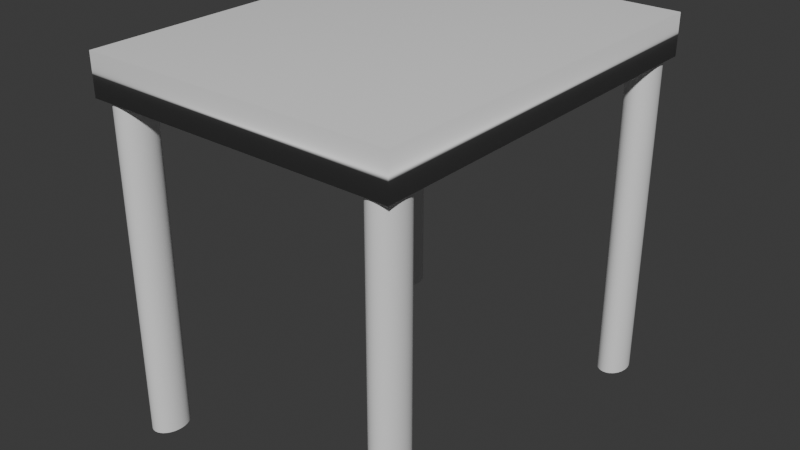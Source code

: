 # Source: desk.blend  (saved by Blender 4.1.24; exported with 4.5.12 LTS)
import bpy
from mathutils import Matrix  # noqa: F401  (used for matrix-valued properties, if any)

bpy.ops.wm.read_factory_settings(use_empty=True)
scene = bpy.context.scene
scene.name = 'Scene'

# ---- world
world_world = bpy.data.worlds.new('World'); scene.world = world_world
world_world.use_nodes = True; world_world.node_tree.nodes.clear()
_N = world_world.node_tree.nodes; _L = world_world.node_tree.links
n0 = _N.new('ShaderNodeOutputWorld'); n0.name = 'World Output'; n0.location = (300, 300)
n1 = _N.new('ShaderNodeBackground'); n1.name = 'Background'; n1.location = (10, 300)
n1.inputs[0].default_value = (0.05088, 0.05088, 0.05088, 1.0)
_L.new(n1.outputs[0], n0.inputs[0])
n0.is_active_output = True
world_world.color = (0.05088, 0.05088, 0.05088)
world_world.use_sun_shadow = False
world_world.sun_shadow_jitter_overblur = 0.0

# ---- meshes
me_cylinder_003 = bpy.data.meshes.new('Cylinder.003')
me_cylinder_003.from_pydata([(0.0, 0.4974, -2.722), (0.0, 0.4974, 2.722), (0.09703, 0.4878, -2.722), (0.09703, 0.4878, 2.722), (0.1903, 0.4595, -2.722), (0.1903, 0.4595, 2.722), (0.2763, 0.4135, -2.722), (0.2763, 0.4135, 2.722), (0.3517, 0.3517, -2.722), (0.3517, 0.3517, 2.722), (0.4135, 0.2763, -2.722), (0.4135, 0.2763, 2.722), (0.4595, 0.1903, -2.722), (0.4595, 0.1903, 2.722), (0.4878, 0.09703, -2.722), (0.4878, 0.09703, 2.722), (0.4974, 0.0, -2.722), (0.4974, 0.0, 2.722), (0.4878, -0.09703, -2.722), (0.4878, -0.09703, 2.722), (0.4595, -0.1903, -2.722), (0.4595, -0.1903, 2.722), (0.4135, -0.2763, -2.722), (0.4135, -0.2763, 2.722), (0.3517, -0.3517, -2.722), (0.3517, -0.3517, 2.722), (0.2763, -0.4135, -2.722), (0.2763, -0.4135, 2.722), (0.1903, -0.4595, -2.722), (0.1903, -0.4595, 2.722), (0.09703, -0.4878, -2.722), (0.09703, -0.4878, 2.722), (0.0, -0.4974, -2.722), (0.0, -0.4974, 2.722), (-0.09703, -0.4878, -2.722), (-0.09703, -0.4878, 2.722), (-0.1903, -0.4595, -2.722), (-0.1903, -0.4595, 2.722), (-0.2763, -0.4135, -2.722), (-0.2763, -0.4135, 2.722), (-0.3517, -0.3517, -2.722), (-0.3517, -0.3517, 2.722), (-0.4135, -0.2763, -2.722), (-0.4135, -0.2763, 2.722), (-0.4595, -0.1903, -2.722), (-0.4595, -0.1903, 2.722), (-0.4878, -0.09703, -2.722), (-0.4878, -0.09703, 2.722), (-0.4974, 0.0, -2.722), (-0.4974, 0.0, 2.722), (-0.4878, 0.09703, -2.722), (-0.4878, 0.09703, 2.722), (-0.4595, 0.1903, -2.722), (-0.4595, 0.1903, 2.722), (-0.4135, 0.2763, -2.722), (-0.4135, 0.2763, 2.722), (-0.3517, 0.3517, -2.722), (-0.3517, 0.3517, 2.722), (-0.2763, 0.4135, -2.722), (-0.2763, 0.4135, 2.722), (-0.1903, 0.4595, -2.722), (-0.1903, 0.4595, 2.722), (-0.09703, 0.4878, -2.722), (-0.09703, 0.4878, 2.722)], [], [(0, 1, 3, 2), (2, 3, 5, 4), (4, 5, 7, 6), (6, 7, 9, 8), (8, 9, 11, 10), (10, 11, 13, 12), (12, 13, 15, 14), (14, 15, 17, 16), (16, 17, 19, 18), (18, 19, 21, 20), (20, 21, 23, 22), (22, 23, 25, 24), (24, 25, 27, 26), (26, 27, 29, 28), (28, 29, 31, 30), (30, 31, 33, 32), (32, 33, 35, 34), (34, 35, 37, 36), (36, 37, 39, 38), (38, 39, 41, 40), (40, 41, 43, 42), (42, 43, 45, 44), (44, 45, 47, 46), (46, 47, 49, 48), (48, 49, 51, 50), (50, 51, 53, 52), (52, 53, 55, 54), (54, 55, 57, 56), (56, 57, 59, 58), (58, 59, 61, 60), (3, 1, 63, 61, 59, 57, 55, 53, 51, 49, 47, 45, 43, 41, 39, 37, 35, 33, 31, 29, 27, 25, 23, 21, 19, 17, 15, 13, 11, 9, 7, 5), (60, 61, 63, 62), (62, 63, 1, 0), (0, 2, 4, 6, 8, 10, 12, 14, 16, 18, 20, 22, 24, 26, 28, 30, 32, 34, 36, 38, 40, 42, 44, 46, 48, 50, 52, 54, 56, 58, 60, 62)])
me_cylinder_003.polygons.foreach_set('use_smooth', [True] * 34)
_k = set([(0, 2), (0, 62), (1, 3), (1, 63), (2, 4), (3, 5), (4, 6), (5, 7), (6, 8), (7, 9), (8, 10), (9, 11), (10, 12), (11, 13), (12, 14), (13, 15), (14, 16), (15, 17), (16, 18), (17, 19), (18, 20), (19, 21), (20, 22), (21, 23), (22, 24), (23, 25), (24, 26), (25, 27), (26, 28), (27, 29), (28, 30), (29, 31), (30, 32), (31, 33), (32, 34), (33, 35), (34, 36), (35, 37), (36, 38), (37, 39), (38, 40), (39, 41), (40, 42), (41, 43), (42, 44), (43, 45), (44, 46), (45, 47), (46, 48), (47, 49), (48, 50), (49, 51), (50, 52), (51, 53), (52, 54), (53, 55), (54, 56), (55, 57), (56, 58), (57, 59), (58, 60), (59, 61), (60, 62), (61, 63)])
me_cylinder_003.attributes.new('sharp_edge', 'BOOLEAN', 'EDGE').data.foreach_set('value', [ (min(e.vertices), max(e.vertices)) in _k for e in me_cylinder_003.edges])
_uv = me_cylinder_003.uv_layers.new(name='UVMap')
_uv.uv.foreach_set('vector', [1.0, 0.5, 1.0, 1.0, 0.9688, 1.0, 0.9688, 0.5, 0.9688, 0.5, 0.9688, 1.0, 0.9375, 1.0, 0.9375, 0.5, 0.9375, 0.5, 0.9375, 1.0, 0.9062, 1.0, 0.9062, 0.5, 0.9062, 0.5, 0.9062, 1.0, 0.875, 1.0, 0.875, 0.5, 0.875, 0.5, 0.875, 1.0, 0.8438, 1.0, 0.8438, 0.5, 0.8438, 0.5, 0.8438, 1.0, 0.8125, 1.0, 0.8125, 0.5, 0.8125, 0.5, 0.8125, 1.0, 0.7812, 1.0, 0.7812, 0.5, 0.7812, 0.5, 0.7812, 1.0, 0.75, 1.0, 0.75, 0.5, 0.75, 0.5, 0.75, 1.0, 0.7188, 1.0, 0.7188, 0.5, 0.7188, 0.5, 0.7188, 1.0, 0.6875, 1.0, 0.6875, 0.5, 0.6875, 0.5, 0.6875, 1.0, 0.6562, 1.0, 0.6562, 0.5, 0.6562, 0.5, 0.6562, 1.0, 0.625, 1.0, 0.625, 0.5, 0.625, 0.5, 0.625, 1.0, 0.5938, 1.0, 0.5938, 0.5, 0.5938, 0.5, 0.5938, 1.0, 0.5625, 1.0, 0.5625, 0.5, 0.5625, 0.5, 0.5625, 1.0, 0.5312, 1.0, 0.5312, 0.5, 0.5312, 0.5, 0.5312, 1.0, 0.5, 1.0, 0.5, 0.5, 0.5, 0.5, 0.5, 1.0, 0.4688, 1.0, 0.4688, 0.5, 0.4688, 0.5, 0.4688, 1.0, 0.4375, 1.0, 0.4375, 0.5, 0.4375, 0.5, 0.4375, 1.0, 0.4062, 1.0, 0.4062, 0.5, 0.4062, 0.5, 0.4062, 1.0, 0.375, 1.0, 0.375, 0.5, 0.375, 0.5, 0.375, 1.0, 0.3438, 1.0, 0.3438, 0.5, 0.3438, 0.5, 0.3438, 1.0, 0.3125, 1.0, 0.3125, 0.5, 0.3125, 0.5, 0.3125, 1.0, 0.2812, 1.0, 0.2812, 0.5, 0.2812, 0.5, 0.2812, 1.0, 0.25, 1.0, 0.25, 0.5, 0.25, 0.5, 0.25, 1.0, 0.2188, 1.0, 0.2188, 0.5, 0.2188, 0.5, 0.2188, 1.0, 0.1875, 1.0, 0.1875, 0.5, 0.1875, 0.5, 0.1875, 1.0, 0.1562, 1.0, 0.1562, 0.5, 0.1562, 0.5, 0.1562, 1.0, 0.125, 1.0, 0.125, 0.5, 0.125, 0.5, 0.125, 1.0, 0.09375, 1.0, 0.09375, 0.5, 0.09375, 0.5, 0.09375, 1.0, 0.0625, 1.0, 0.0625, 0.5, 0.2968, 0.4854, 0.25, 0.49, 0.2032, 0.4854, 0.1582, 0.4717, 0.1167, 0.4496, 0.08029, 0.4197, 0.05045, 0.3833, 0.02827, 0.3418, 0.01461, 0.2968, 0.01, 0.25, 0.01461, 0.2032, 0.02827, 0.1582, 0.05045, 0.1167, 0.08029, 0.08029, 0.1167, 0.05045, 0.1582, 0.02827, 0.2032, 0.01461, 0.25, 0.01, 0.2968, 0.01461, 0.3418, 0.02827, 0.3833, 0.05045, 0.4197, 0.08029, 0.4496, 0.1167, 0.4717, 0.1582, 0.4854, 0.2032, 0.49, 0.25, 0.4854, 0.2968, 0.4717, 0.3418, 0.4496, 0.3833, 0.4197, 0.4197, 0.3833, 0.4496, 0.3418, 0.4717, 0.0625, 0.5, 0.0625, 1.0, 0.03125, 1.0, 0.03125, 0.5, 0.03125, 0.5, 0.03125, 1.0, 0.0, 1.0, 0.0, 0.5, 0.75, 0.49, 0.7968, 0.4854, 0.8418, 0.4717, 0.8833, 0.4496, 0.9197, 0.4197, 0.9496, 0.3833, 0.9717, 0.3418, 0.9854, 0.2968, 0.99, 0.25, 0.9854, 0.2032, 0.9717, 0.1582, 0.9496, 0.1167, 0.9197, 0.08029, 0.8833, 0.05045, 0.8418, 0.02827, 0.7968, 0.01461, 0.75, 0.01, 0.7032, 0.01461, 0.6582, 0.02827, 0.6167, 0.05045, 0.5803, 0.08029, 0.5504, 0.1167, 0.5283, 0.1582, 0.5146, 0.2032, 0.51, 0.25, 0.5146, 0.2968, 0.5283, 0.3418, 0.5504, 0.3833, 0.5803, 0.4197, 0.6167, 0.4496, 0.6582, 0.4717, 0.7032, 0.4854])
me_cylinder_003.update()
me_cylinder_004 = bpy.data.meshes.new('Cylinder.004')
me_cylinder_004.from_pydata([(0.0, 0.4974, -2.722), (0.0, 0.4974, 2.722), (0.09703, 0.4878, -2.722), (0.09703, 0.4878, 2.722), (0.1903, 0.4595, -2.722), (0.1903, 0.4595, 2.722), (0.2763, 0.4135, -2.722), (0.2763, 0.4135, 2.722), (0.3517, 0.3517, -2.722), (0.3517, 0.3517, 2.722), (0.4135, 0.2763, -2.722), (0.4135, 0.2763, 2.722), (0.4595, 0.1903, -2.722), (0.4595, 0.1903, 2.722), (0.4878, 0.09703, -2.722), (0.4878, 0.09703, 2.722), (0.4974, 0.0, -2.722), (0.4974, 0.0, 2.722), (0.4878, -0.09703, -2.722), (0.4878, -0.09703, 2.722), (0.4595, -0.1903, -2.722), (0.4595, -0.1903, 2.722), (0.4135, -0.2763, -2.722), (0.4135, -0.2763, 2.722), (0.3517, -0.3517, -2.722), (0.3517, -0.3517, 2.722), (0.2763, -0.4135, -2.722), (0.2763, -0.4135, 2.722), (0.1903, -0.4595, -2.722), (0.1903, -0.4595, 2.722), (0.09703, -0.4878, -2.722), (0.09703, -0.4878, 2.722), (0.0, -0.4974, -2.722), (0.0, -0.4974, 2.722), (-0.09703, -0.4878, -2.722), (-0.09703, -0.4878, 2.722), (-0.1903, -0.4595, -2.722), (-0.1903, -0.4595, 2.722), (-0.2763, -0.4135, -2.722), (-0.2763, -0.4135, 2.722), (-0.3517, -0.3517, -2.722), (-0.3517, -0.3517, 2.722), (-0.4135, -0.2763, -2.722), (-0.4135, -0.2763, 2.722), (-0.4595, -0.1903, -2.722), (-0.4595, -0.1903, 2.722), (-0.4878, -0.09703, -2.722), (-0.4878, -0.09703, 2.722), (-0.4974, 0.0, -2.722), (-0.4974, 0.0, 2.722), (-0.4878, 0.09703, -2.722), (-0.4878, 0.09703, 2.722), (-0.4595, 0.1903, -2.722), (-0.4595, 0.1903, 2.722), (-0.4135, 0.2763, -2.722), (-0.4135, 0.2763, 2.722), (-0.3517, 0.3517, -2.722), (-0.3517, 0.3517, 2.722), (-0.2763, 0.4135, -2.722), (-0.2763, 0.4135, 2.722), (-0.1903, 0.4595, -2.722), (-0.1903, 0.4595, 2.722), (-0.09703, 0.4878, -2.722), (-0.09703, 0.4878, 2.722)], [], [(0, 1, 3, 2), (2, 3, 5, 4), (4, 5, 7, 6), (6, 7, 9, 8), (8, 9, 11, 10), (10, 11, 13, 12), (12, 13, 15, 14), (14, 15, 17, 16), (16, 17, 19, 18), (18, 19, 21, 20), (20, 21, 23, 22), (22, 23, 25, 24), (24, 25, 27, 26), (26, 27, 29, 28), (28, 29, 31, 30), (30, 31, 33, 32), (32, 33, 35, 34), (34, 35, 37, 36), (36, 37, 39, 38), (38, 39, 41, 40), (40, 41, 43, 42), (42, 43, 45, 44), (44, 45, 47, 46), (46, 47, 49, 48), (48, 49, 51, 50), (50, 51, 53, 52), (52, 53, 55, 54), (54, 55, 57, 56), (56, 57, 59, 58), (58, 59, 61, 60), (3, 1, 63, 61, 59, 57, 55, 53, 51, 49, 47, 45, 43, 41, 39, 37, 35, 33, 31, 29, 27, 25, 23, 21, 19, 17, 15, 13, 11, 9, 7, 5), (60, 61, 63, 62), (62, 63, 1, 0), (0, 2, 4, 6, 8, 10, 12, 14, 16, 18, 20, 22, 24, 26, 28, 30, 32, 34, 36, 38, 40, 42, 44, 46, 48, 50, 52, 54, 56, 58, 60, 62)])
me_cylinder_004.polygons.foreach_set('use_smooth', [True] * 34)
_k = set([(0, 2), (0, 62), (1, 3), (1, 63), (2, 4), (3, 5), (4, 6), (5, 7), (6, 8), (7, 9), (8, 10), (9, 11), (10, 12), (11, 13), (12, 14), (13, 15), (14, 16), (15, 17), (16, 18), (17, 19), (18, 20), (19, 21), (20, 22), (21, 23), (22, 24), (23, 25), (24, 26), (25, 27), (26, 28), (27, 29), (28, 30), (29, 31), (30, 32), (31, 33), (32, 34), (33, 35), (34, 36), (35, 37), (36, 38), (37, 39), (38, 40), (39, 41), (40, 42), (41, 43), (42, 44), (43, 45), (44, 46), (45, 47), (46, 48), (47, 49), (48, 50), (49, 51), (50, 52), (51, 53), (52, 54), (53, 55), (54, 56), (55, 57), (56, 58), (57, 59), (58, 60), (59, 61), (60, 62), (61, 63)])
me_cylinder_004.attributes.new('sharp_edge', 'BOOLEAN', 'EDGE').data.foreach_set('value', [ (min(e.vertices), max(e.vertices)) in _k for e in me_cylinder_004.edges])
_uv = me_cylinder_004.uv_layers.new(name='UVMap')
_uv.uv.foreach_set('vector', [1.0, 0.5, 1.0, 1.0, 0.9688, 1.0, 0.9688, 0.5, 0.9688, 0.5, 0.9688, 1.0, 0.9375, 1.0, 0.9375, 0.5, 0.9375, 0.5, 0.9375, 1.0, 0.9062, 1.0, 0.9062, 0.5, 0.9062, 0.5, 0.9062, 1.0, 0.875, 1.0, 0.875, 0.5, 0.875, 0.5, 0.875, 1.0, 0.8438, 1.0, 0.8438, 0.5, 0.8438, 0.5, 0.8438, 1.0, 0.8125, 1.0, 0.8125, 0.5, 0.8125, 0.5, 0.8125, 1.0, 0.7812, 1.0, 0.7812, 0.5, 0.7812, 0.5, 0.7812, 1.0, 0.75, 1.0, 0.75, 0.5, 0.75, 0.5, 0.75, 1.0, 0.7188, 1.0, 0.7188, 0.5, 0.7188, 0.5, 0.7188, 1.0, 0.6875, 1.0, 0.6875, 0.5, 0.6875, 0.5, 0.6875, 1.0, 0.6562, 1.0, 0.6562, 0.5, 0.6562, 0.5, 0.6562, 1.0, 0.625, 1.0, 0.625, 0.5, 0.625, 0.5, 0.625, 1.0, 0.5938, 1.0, 0.5938, 0.5, 0.5938, 0.5, 0.5938, 1.0, 0.5625, 1.0, 0.5625, 0.5, 0.5625, 0.5, 0.5625, 1.0, 0.5312, 1.0, 0.5312, 0.5, 0.5312, 0.5, 0.5312, 1.0, 0.5, 1.0, 0.5, 0.5, 0.5, 0.5, 0.5, 1.0, 0.4688, 1.0, 0.4688, 0.5, 0.4688, 0.5, 0.4688, 1.0, 0.4375, 1.0, 0.4375, 0.5, 0.4375, 0.5, 0.4375, 1.0, 0.4062, 1.0, 0.4062, 0.5, 0.4062, 0.5, 0.4062, 1.0, 0.375, 1.0, 0.375, 0.5, 0.375, 0.5, 0.375, 1.0, 0.3438, 1.0, 0.3438, 0.5, 0.3438, 0.5, 0.3438, 1.0, 0.3125, 1.0, 0.3125, 0.5, 0.3125, 0.5, 0.3125, 1.0, 0.2812, 1.0, 0.2812, 0.5, 0.2812, 0.5, 0.2812, 1.0, 0.25, 1.0, 0.25, 0.5, 0.25, 0.5, 0.25, 1.0, 0.2188, 1.0, 0.2188, 0.5, 0.2188, 0.5, 0.2188, 1.0, 0.1875, 1.0, 0.1875, 0.5, 0.1875, 0.5, 0.1875, 1.0, 0.1562, 1.0, 0.1562, 0.5, 0.1562, 0.5, 0.1562, 1.0, 0.125, 1.0, 0.125, 0.5, 0.125, 0.5, 0.125, 1.0, 0.09375, 1.0, 0.09375, 0.5, 0.09375, 0.5, 0.09375, 1.0, 0.0625, 1.0, 0.0625, 0.5, 0.2968, 0.4854, 0.25, 0.49, 0.2032, 0.4854, 0.1582, 0.4717, 0.1167, 0.4496, 0.08029, 0.4197, 0.05045, 0.3833, 0.02827, 0.3418, 0.01461, 0.2968, 0.01, 0.25, 0.01461, 0.2032, 0.02827, 0.1582, 0.05045, 0.1167, 0.08029, 0.08029, 0.1167, 0.05045, 0.1582, 0.02827, 0.2032, 0.01461, 0.25, 0.01, 0.2968, 0.01461, 0.3418, 0.02827, 0.3833, 0.05045, 0.4197, 0.08029, 0.4496, 0.1167, 0.4717, 0.1582, 0.4854, 0.2032, 0.49, 0.25, 0.4854, 0.2968, 0.4717, 0.3418, 0.4496, 0.3833, 0.4197, 0.4197, 0.3833, 0.4496, 0.3418, 0.4717, 0.0625, 0.5, 0.0625, 1.0, 0.03125, 1.0, 0.03125, 0.5, 0.03125, 0.5, 0.03125, 1.0, 0.0, 1.0, 0.0, 0.5, 0.75, 0.49, 0.7968, 0.4854, 0.8418, 0.4717, 0.8833, 0.4496, 0.9197, 0.4197, 0.9496, 0.3833, 0.9717, 0.3418, 0.9854, 0.2968, 0.99, 0.25, 0.9854, 0.2032, 0.9717, 0.1582, 0.9496, 0.1167, 0.9197, 0.08029, 0.8833, 0.05045, 0.8418, 0.02827, 0.7968, 0.01461, 0.75, 0.01, 0.7032, 0.01461, 0.6582, 0.02827, 0.6167, 0.05045, 0.5803, 0.08029, 0.5504, 0.1167, 0.5283, 0.1582, 0.5146, 0.2032, 0.51, 0.25, 0.5146, 0.2968, 0.5283, 0.3418, 0.5504, 0.3833, 0.5803, 0.4197, 0.6167, 0.4496, 0.6582, 0.4717, 0.7032, 0.4854])
me_cylinder_004.update()
me_cylinder_005 = bpy.data.meshes.new('Cylinder.005')
me_cylinder_005.from_pydata([(0.0, 0.4974, -2.722), (0.0, 0.4974, 2.722), (0.09703, 0.4878, -2.722), (0.09703, 0.4878, 2.722), (0.1903, 0.4595, -2.722), (0.1903, 0.4595, 2.722), (0.2763, 0.4135, -2.722), (0.2763, 0.4135, 2.722), (0.3517, 0.3517, -2.722), (0.3517, 0.3517, 2.722), (0.4135, 0.2763, -2.722), (0.4135, 0.2763, 2.722), (0.4595, 0.1903, -2.722), (0.4595, 0.1903, 2.722), (0.4878, 0.09703, -2.722), (0.4878, 0.09703, 2.722), (0.4974, 0.0, -2.722), (0.4974, 0.0, 2.722), (0.4878, -0.09703, -2.722), (0.4878, -0.09703, 2.722), (0.4595, -0.1903, -2.722), (0.4595, -0.1903, 2.722), (0.4135, -0.2763, -2.722), (0.4135, -0.2763, 2.722), (0.3517, -0.3517, -2.722), (0.3517, -0.3517, 2.722), (0.2763, -0.4135, -2.722), (0.2763, -0.4135, 2.722), (0.1903, -0.4595, -2.722), (0.1903, -0.4595, 2.722), (0.09703, -0.4878, -2.722), (0.09703, -0.4878, 2.722), (0.0, -0.4974, -2.722), (0.0, -0.4974, 2.722), (-0.09703, -0.4878, -2.722), (-0.09703, -0.4878, 2.722), (-0.1903, -0.4595, -2.722), (-0.1903, -0.4595, 2.722), (-0.2763, -0.4135, -2.722), (-0.2763, -0.4135, 2.722), (-0.3517, -0.3517, -2.722), (-0.3517, -0.3517, 2.722), (-0.4135, -0.2763, -2.722), (-0.4135, -0.2763, 2.722), (-0.4595, -0.1903, -2.722), (-0.4595, -0.1903, 2.722), (-0.4878, -0.09703, -2.722), (-0.4878, -0.09703, 2.722), (-0.4974, 0.0, -2.722), (-0.4974, 0.0, 2.722), (-0.4878, 0.09703, -2.722), (-0.4878, 0.09703, 2.722), (-0.4595, 0.1903, -2.722), (-0.4595, 0.1903, 2.722), (-0.4135, 0.2763, -2.722), (-0.4135, 0.2763, 2.722), (-0.3517, 0.3517, -2.722), (-0.3517, 0.3517, 2.722), (-0.2763, 0.4135, -2.722), (-0.2763, 0.4135, 2.722), (-0.1903, 0.4595, -2.722), (-0.1903, 0.4595, 2.722), (-0.09703, 0.4878, -2.722), (-0.09703, 0.4878, 2.722)], [], [(0, 1, 3, 2), (2, 3, 5, 4), (4, 5, 7, 6), (6, 7, 9, 8), (8, 9, 11, 10), (10, 11, 13, 12), (12, 13, 15, 14), (14, 15, 17, 16), (16, 17, 19, 18), (18, 19, 21, 20), (20, 21, 23, 22), (22, 23, 25, 24), (24, 25, 27, 26), (26, 27, 29, 28), (28, 29, 31, 30), (30, 31, 33, 32), (32, 33, 35, 34), (34, 35, 37, 36), (36, 37, 39, 38), (38, 39, 41, 40), (40, 41, 43, 42), (42, 43, 45, 44), (44, 45, 47, 46), (46, 47, 49, 48), (48, 49, 51, 50), (50, 51, 53, 52), (52, 53, 55, 54), (54, 55, 57, 56), (56, 57, 59, 58), (58, 59, 61, 60), (3, 1, 63, 61, 59, 57, 55, 53, 51, 49, 47, 45, 43, 41, 39, 37, 35, 33, 31, 29, 27, 25, 23, 21, 19, 17, 15, 13, 11, 9, 7, 5), (60, 61, 63, 62), (62, 63, 1, 0), (0, 2, 4, 6, 8, 10, 12, 14, 16, 18, 20, 22, 24, 26, 28, 30, 32, 34, 36, 38, 40, 42, 44, 46, 48, 50, 52, 54, 56, 58, 60, 62)])
me_cylinder_005.polygons.foreach_set('use_smooth', [True] * 34)
_k = set([(0, 2), (0, 62), (1, 3), (1, 63), (2, 4), (3, 5), (4, 6), (5, 7), (6, 8), (7, 9), (8, 10), (9, 11), (10, 12), (11, 13), (12, 14), (13, 15), (14, 16), (15, 17), (16, 18), (17, 19), (18, 20), (19, 21), (20, 22), (21, 23), (22, 24), (23, 25), (24, 26), (25, 27), (26, 28), (27, 29), (28, 30), (29, 31), (30, 32), (31, 33), (32, 34), (33, 35), (34, 36), (35, 37), (36, 38), (37, 39), (38, 40), (39, 41), (40, 42), (41, 43), (42, 44), (43, 45), (44, 46), (45, 47), (46, 48), (47, 49), (48, 50), (49, 51), (50, 52), (51, 53), (52, 54), (53, 55), (54, 56), (55, 57), (56, 58), (57, 59), (58, 60), (59, 61), (60, 62), (61, 63)])
me_cylinder_005.attributes.new('sharp_edge', 'BOOLEAN', 'EDGE').data.foreach_set('value', [ (min(e.vertices), max(e.vertices)) in _k for e in me_cylinder_005.edges])
_uv = me_cylinder_005.uv_layers.new(name='UVMap')
_uv.uv.foreach_set('vector', [1.0, 0.5, 1.0, 1.0, 0.9688, 1.0, 0.9688, 0.5, 0.9688, 0.5, 0.9688, 1.0, 0.9375, 1.0, 0.9375, 0.5, 0.9375, 0.5, 0.9375, 1.0, 0.9062, 1.0, 0.9062, 0.5, 0.9062, 0.5, 0.9062, 1.0, 0.875, 1.0, 0.875, 0.5, 0.875, 0.5, 0.875, 1.0, 0.8438, 1.0, 0.8438, 0.5, 0.8438, 0.5, 0.8438, 1.0, 0.8125, 1.0, 0.8125, 0.5, 0.8125, 0.5, 0.8125, 1.0, 0.7812, 1.0, 0.7812, 0.5, 0.7812, 0.5, 0.7812, 1.0, 0.75, 1.0, 0.75, 0.5, 0.75, 0.5, 0.75, 1.0, 0.7188, 1.0, 0.7188, 0.5, 0.7188, 0.5, 0.7188, 1.0, 0.6875, 1.0, 0.6875, 0.5, 0.6875, 0.5, 0.6875, 1.0, 0.6562, 1.0, 0.6562, 0.5, 0.6562, 0.5, 0.6562, 1.0, 0.625, 1.0, 0.625, 0.5, 0.625, 0.5, 0.625, 1.0, 0.5938, 1.0, 0.5938, 0.5, 0.5938, 0.5, 0.5938, 1.0, 0.5625, 1.0, 0.5625, 0.5, 0.5625, 0.5, 0.5625, 1.0, 0.5312, 1.0, 0.5312, 0.5, 0.5312, 0.5, 0.5312, 1.0, 0.5, 1.0, 0.5, 0.5, 0.5, 0.5, 0.5, 1.0, 0.4688, 1.0, 0.4688, 0.5, 0.4688, 0.5, 0.4688, 1.0, 0.4375, 1.0, 0.4375, 0.5, 0.4375, 0.5, 0.4375, 1.0, 0.4062, 1.0, 0.4062, 0.5, 0.4062, 0.5, 0.4062, 1.0, 0.375, 1.0, 0.375, 0.5, 0.375, 0.5, 0.375, 1.0, 0.3438, 1.0, 0.3438, 0.5, 0.3438, 0.5, 0.3438, 1.0, 0.3125, 1.0, 0.3125, 0.5, 0.3125, 0.5, 0.3125, 1.0, 0.2812, 1.0, 0.2812, 0.5, 0.2812, 0.5, 0.2812, 1.0, 0.25, 1.0, 0.25, 0.5, 0.25, 0.5, 0.25, 1.0, 0.2188, 1.0, 0.2188, 0.5, 0.2188, 0.5, 0.2188, 1.0, 0.1875, 1.0, 0.1875, 0.5, 0.1875, 0.5, 0.1875, 1.0, 0.1562, 1.0, 0.1562, 0.5, 0.1562, 0.5, 0.1562, 1.0, 0.125, 1.0, 0.125, 0.5, 0.125, 0.5, 0.125, 1.0, 0.09375, 1.0, 0.09375, 0.5, 0.09375, 0.5, 0.09375, 1.0, 0.0625, 1.0, 0.0625, 0.5, 0.2968, 0.4854, 0.25, 0.49, 0.2032, 0.4854, 0.1582, 0.4717, 0.1167, 0.4496, 0.08029, 0.4197, 0.05045, 0.3833, 0.02827, 0.3418, 0.01461, 0.2968, 0.01, 0.25, 0.01461, 0.2032, 0.02827, 0.1582, 0.05045, 0.1167, 0.08029, 0.08029, 0.1167, 0.05045, 0.1582, 0.02827, 0.2032, 0.01461, 0.25, 0.01, 0.2968, 0.01461, 0.3418, 0.02827, 0.3833, 0.05045, 0.4197, 0.08029, 0.4496, 0.1167, 0.4717, 0.1582, 0.4854, 0.2032, 0.49, 0.25, 0.4854, 0.2968, 0.4717, 0.3418, 0.4496, 0.3833, 0.4197, 0.4197, 0.3833, 0.4496, 0.3418, 0.4717, 0.0625, 0.5, 0.0625, 1.0, 0.03125, 1.0, 0.03125, 0.5, 0.03125, 0.5, 0.03125, 1.0, 0.0, 1.0, 0.0, 0.5, 0.75, 0.49, 0.7968, 0.4854, 0.8418, 0.4717, 0.8833, 0.4496, 0.9197, 0.4197, 0.9496, 0.3833, 0.9717, 0.3418, 0.9854, 0.2968, 0.99, 0.25, 0.9854, 0.2032, 0.9717, 0.1582, 0.9496, 0.1167, 0.9197, 0.08029, 0.8833, 0.05045, 0.8418, 0.02827, 0.7968, 0.01461, 0.75, 0.01, 0.7032, 0.01461, 0.6582, 0.02827, 0.6167, 0.05045, 0.5803, 0.08029, 0.5504, 0.1167, 0.5283, 0.1582, 0.5146, 0.2032, 0.51, 0.25, 0.5146, 0.2968, 0.5283, 0.3418, 0.5504, 0.3833, 0.5803, 0.4197, 0.6167, 0.4496, 0.6582, 0.4717, 0.7032, 0.4854])
me_cylinder_005.update()
me_cylinder_006 = bpy.data.meshes.new('Cylinder.006')
me_cylinder_006.from_pydata([(0.0, 0.4974, -2.722), (0.0, 0.4974, 2.722), (0.09703, 0.4878, -2.722), (0.09703, 0.4878, 2.722), (0.1903, 0.4595, -2.722), (0.1903, 0.4595, 2.722), (0.2763, 0.4135, -2.722), (0.2763, 0.4135, 2.722), (0.3517, 0.3517, -2.722), (0.3517, 0.3517, 2.722), (0.4135, 0.2763, -2.722), (0.4135, 0.2763, 2.722), (0.4595, 0.1903, -2.722), (0.4595, 0.1903, 2.722), (0.4878, 0.09703, -2.722), (0.4878, 0.09703, 2.722), (0.4974, 0.0, -2.722), (0.4974, 0.0, 2.722), (0.4878, -0.09703, -2.722), (0.4878, -0.09703, 2.722), (0.4595, -0.1903, -2.722), (0.4595, -0.1903, 2.722), (0.4135, -0.2763, -2.722), (0.4135, -0.2763, 2.722), (0.3517, -0.3517, -2.722), (0.3517, -0.3517, 2.722), (0.2763, -0.4135, -2.722), (0.2763, -0.4135, 2.722), (0.1903, -0.4595, -2.722), (0.1903, -0.4595, 2.722), (0.09703, -0.4878, -2.722), (0.09703, -0.4878, 2.722), (0.0, -0.4974, -2.722), (0.0, -0.4974, 2.722), (-0.09703, -0.4878, -2.722), (-0.09703, -0.4878, 2.722), (-0.1903, -0.4595, -2.722), (-0.1903, -0.4595, 2.722), (-0.2763, -0.4135, -2.722), (-0.2763, -0.4135, 2.722), (-0.3517, -0.3517, -2.722), (-0.3517, -0.3517, 2.722), (-0.4135, -0.2763, -2.722), (-0.4135, -0.2763, 2.722), (-0.4595, -0.1903, -2.722), (-0.4595, -0.1903, 2.722), (-0.4878, -0.09703, -2.722), (-0.4878, -0.09703, 2.722), (-0.4974, 0.0, -2.722), (-0.4974, 0.0, 2.722), (-0.4878, 0.09703, -2.722), (-0.4878, 0.09703, 2.722), (-0.4595, 0.1903, -2.722), (-0.4595, 0.1903, 2.722), (-0.4135, 0.2763, -2.722), (-0.4135, 0.2763, 2.722), (-0.3517, 0.3517, -2.722), (-0.3517, 0.3517, 2.722), (-0.2763, 0.4135, -2.722), (-0.2763, 0.4135, 2.722), (-0.1903, 0.4595, -2.722), (-0.1903, 0.4595, 2.722), (-0.09703, 0.4878, -2.722), (-0.09703, 0.4878, 2.722)], [], [(0, 1, 3, 2), (2, 3, 5, 4), (4, 5, 7, 6), (6, 7, 9, 8), (8, 9, 11, 10), (10, 11, 13, 12), (12, 13, 15, 14), (14, 15, 17, 16), (16, 17, 19, 18), (18, 19, 21, 20), (20, 21, 23, 22), (22, 23, 25, 24), (24, 25, 27, 26), (26, 27, 29, 28), (28, 29, 31, 30), (30, 31, 33, 32), (32, 33, 35, 34), (34, 35, 37, 36), (36, 37, 39, 38), (38, 39, 41, 40), (40, 41, 43, 42), (42, 43, 45, 44), (44, 45, 47, 46), (46, 47, 49, 48), (48, 49, 51, 50), (50, 51, 53, 52), (52, 53, 55, 54), (54, 55, 57, 56), (56, 57, 59, 58), (58, 59, 61, 60), (3, 1, 63, 61, 59, 57, 55, 53, 51, 49, 47, 45, 43, 41, 39, 37, 35, 33, 31, 29, 27, 25, 23, 21, 19, 17, 15, 13, 11, 9, 7, 5), (60, 61, 63, 62), (62, 63, 1, 0), (0, 2, 4, 6, 8, 10, 12, 14, 16, 18, 20, 22, 24, 26, 28, 30, 32, 34, 36, 38, 40, 42, 44, 46, 48, 50, 52, 54, 56, 58, 60, 62)])
me_cylinder_006.polygons.foreach_set('use_smooth', [True] * 34)
_k = set([(0, 2), (0, 62), (1, 3), (1, 63), (2, 4), (3, 5), (4, 6), (5, 7), (6, 8), (7, 9), (8, 10), (9, 11), (10, 12), (11, 13), (12, 14), (13, 15), (14, 16), (15, 17), (16, 18), (17, 19), (18, 20), (19, 21), (20, 22), (21, 23), (22, 24), (23, 25), (24, 26), (25, 27), (26, 28), (27, 29), (28, 30), (29, 31), (30, 32), (31, 33), (32, 34), (33, 35), (34, 36), (35, 37), (36, 38), (37, 39), (38, 40), (39, 41), (40, 42), (41, 43), (42, 44), (43, 45), (44, 46), (45, 47), (46, 48), (47, 49), (48, 50), (49, 51), (50, 52), (51, 53), (52, 54), (53, 55), (54, 56), (55, 57), (56, 58), (57, 59), (58, 60), (59, 61), (60, 62), (61, 63)])
me_cylinder_006.attributes.new('sharp_edge', 'BOOLEAN', 'EDGE').data.foreach_set('value', [ (min(e.vertices), max(e.vertices)) in _k for e in me_cylinder_006.edges])
_uv = me_cylinder_006.uv_layers.new(name='UVMap')
_uv.uv.foreach_set('vector', [1.0, 0.5, 1.0, 1.0, 0.9688, 1.0, 0.9688, 0.5, 0.9688, 0.5, 0.9688, 1.0, 0.9375, 1.0, 0.9375, 0.5, 0.9375, 0.5, 0.9375, 1.0, 0.9062, 1.0, 0.9062, 0.5, 0.9062, 0.5, 0.9062, 1.0, 0.875, 1.0, 0.875, 0.5, 0.875, 0.5, 0.875, 1.0, 0.8438, 1.0, 0.8438, 0.5, 0.8438, 0.5, 0.8438, 1.0, 0.8125, 1.0, 0.8125, 0.5, 0.8125, 0.5, 0.8125, 1.0, 0.7812, 1.0, 0.7812, 0.5, 0.7812, 0.5, 0.7812, 1.0, 0.75, 1.0, 0.75, 0.5, 0.75, 0.5, 0.75, 1.0, 0.7188, 1.0, 0.7188, 0.5, 0.7188, 0.5, 0.7188, 1.0, 0.6875, 1.0, 0.6875, 0.5, 0.6875, 0.5, 0.6875, 1.0, 0.6562, 1.0, 0.6562, 0.5, 0.6562, 0.5, 0.6562, 1.0, 0.625, 1.0, 0.625, 0.5, 0.625, 0.5, 0.625, 1.0, 0.5938, 1.0, 0.5938, 0.5, 0.5938, 0.5, 0.5938, 1.0, 0.5625, 1.0, 0.5625, 0.5, 0.5625, 0.5, 0.5625, 1.0, 0.5312, 1.0, 0.5312, 0.5, 0.5312, 0.5, 0.5312, 1.0, 0.5, 1.0, 0.5, 0.5, 0.5, 0.5, 0.5, 1.0, 0.4688, 1.0, 0.4688, 0.5, 0.4688, 0.5, 0.4688, 1.0, 0.4375, 1.0, 0.4375, 0.5, 0.4375, 0.5, 0.4375, 1.0, 0.4062, 1.0, 0.4062, 0.5, 0.4062, 0.5, 0.4062, 1.0, 0.375, 1.0, 0.375, 0.5, 0.375, 0.5, 0.375, 1.0, 0.3438, 1.0, 0.3438, 0.5, 0.3438, 0.5, 0.3438, 1.0, 0.3125, 1.0, 0.3125, 0.5, 0.3125, 0.5, 0.3125, 1.0, 0.2812, 1.0, 0.2812, 0.5, 0.2812, 0.5, 0.2812, 1.0, 0.25, 1.0, 0.25, 0.5, 0.25, 0.5, 0.25, 1.0, 0.2188, 1.0, 0.2188, 0.5, 0.2188, 0.5, 0.2188, 1.0, 0.1875, 1.0, 0.1875, 0.5, 0.1875, 0.5, 0.1875, 1.0, 0.1562, 1.0, 0.1562, 0.5, 0.1562, 0.5, 0.1562, 1.0, 0.125, 1.0, 0.125, 0.5, 0.125, 0.5, 0.125, 1.0, 0.09375, 1.0, 0.09375, 0.5, 0.09375, 0.5, 0.09375, 1.0, 0.0625, 1.0, 0.0625, 0.5, 0.2968, 0.4854, 0.25, 0.49, 0.2032, 0.4854, 0.1582, 0.4717, 0.1167, 0.4496, 0.08029, 0.4197, 0.05045, 0.3833, 0.02827, 0.3418, 0.01461, 0.2968, 0.01, 0.25, 0.01461, 0.2032, 0.02827, 0.1582, 0.05045, 0.1167, 0.08029, 0.08029, 0.1167, 0.05045, 0.1582, 0.02827, 0.2032, 0.01461, 0.25, 0.01, 0.2968, 0.01461, 0.3418, 0.02827, 0.3833, 0.05045, 0.4197, 0.08029, 0.4496, 0.1167, 0.4717, 0.1582, 0.4854, 0.2032, 0.49, 0.25, 0.4854, 0.2968, 0.4717, 0.3418, 0.4496, 0.3833, 0.4197, 0.4197, 0.3833, 0.4496, 0.3418, 0.4717, 0.0625, 0.5, 0.0625, 1.0, 0.03125, 1.0, 0.03125, 0.5, 0.03125, 0.5, 0.03125, 1.0, 0.0, 1.0, 0.0, 0.5, 0.75, 0.49, 0.7968, 0.4854, 0.8418, 0.4717, 0.8833, 0.4496, 0.9197, 0.4197, 0.9496, 0.3833, 0.9717, 0.3418, 0.9854, 0.2968, 0.99, 0.25, 0.9854, 0.2032, 0.9717, 0.1582, 0.9496, 0.1167, 0.9197, 0.08029, 0.8833, 0.05045, 0.8418, 0.02827, 0.7968, 0.01461, 0.75, 0.01, 0.7032, 0.01461, 0.6582, 0.02827, 0.6167, 0.05045, 0.5803, 0.08029, 0.5504, 0.1167, 0.5283, 0.1582, 0.5146, 0.2032, 0.51, 0.25, 0.5146, 0.2968, 0.5283, 0.3418, 0.5504, 0.3833, 0.5803, 0.4197, 0.6167, 0.4496, 0.6582, 0.4717, 0.7032, 0.4854])
me_cylinder_006.update()
me_cube_002 = bpy.data.meshes.new('Cube.002')
me_cube_002.from_pydata([(-4.854, -4.767, -7.588), (-4.854, -4.767, 7.588), (-4.854, 4.767, -7.588), (-4.854, 4.767, 7.588), (4.854, -4.767, -7.588), (4.854, -4.767, 7.588), (4.854, 4.767, -7.588), (4.854, 4.767, 7.588)], [], [(0, 1, 3, 2), (2, 3, 7, 6), (6, 7, 5, 4), (4, 5, 1, 0), (2, 6, 4, 0), (7, 3, 1, 5)])
me_cube_002.polygons.foreach_set('use_smooth', [True] * 6)
_k = set([(0, 1), (0, 2), (0, 4), (1, 3), (1, 5), (2, 3), (2, 6), (3, 7), (4, 5), (4, 6), (5, 7), (6, 7)])
me_cube_002.attributes.new('sharp_edge', 'BOOLEAN', 'EDGE').data.foreach_set('value', [ (min(e.vertices), max(e.vertices)) in _k for e in me_cube_002.edges])
_uv = me_cube_002.uv_layers.new(name='UVMap')
_uv.uv.foreach_set('vector', [0.375, 0.0, 0.625, 0.0, 0.625, 0.25, 0.375, 0.25, 0.375, 0.25, 0.625, 0.25, 0.625, 0.5, 0.375, 0.5, 0.375, 0.5, 0.625, 0.5, 0.625, 0.75, 0.375, 0.75, 0.375, 0.75, 0.625, 0.75, 0.625, 1.0, 0.375, 1.0, 0.125, 0.5, 0.375, 0.5, 0.375, 0.75, 0.125, 0.75, 0.625, 0.5, 0.875, 0.5, 0.875, 0.75, 0.625, 0.75])
me_cube_002.update()

# ---- objects
ob_cylinder = bpy.data.objects.new('Cylinder', me_cylinder_003)
ob_cylinder_001 = bpy.data.objects.new('Cylinder.001', me_cylinder_004)
ob_cylinder_002 = bpy.data.objects.new('Cylinder.002', me_cylinder_005)
ob_cylinder_003 = bpy.data.objects.new('Cylinder.003', me_cylinder_006)
ob_cube = bpy.data.objects.new('Cube', me_cube_002)

# ---- transforms, parenting, visibility, modifiers, constraints
ob_cylinder.location = (-0.502, -0.8579, 5.278)
ob_cylinder.rotation_euler = (-3.142, -0.0, 0.0)
ob_cylinder.scale = (1.0, 1.3, 2.0)
ob_cylinder_001.location = (-0.502, 10.84, 5.278)
ob_cylinder_001.rotation_euler = (-3.142, -0.0, 0.0)
ob_cylinder_001.scale = (1.0, 1.3, 2.0)
ob_cylinder_002.location = (-9.502, 10.84, 5.278)
ob_cylinder_002.rotation_euler = (-3.142, -0.0, 0.0)
ob_cylinder_002.scale = (1.0, 1.3, 2.0)
ob_cylinder_003.location = (-9.502, -0.8579, 5.278)
ob_cylinder_003.rotation_euler = (-3.142, -0.0, 0.0)
ob_cylinder_003.scale = (1.0, 1.3, 2.0)
ob_cube.location = (-5.062, 5.004, 11.31)
ob_cube.rotation_euler = (8.742e-08, -0.0, 3.142)
ob_cube.scale = (1.063, 1.382, 0.08858)

# ---- collection membership
scene.collection.objects.link(ob_cylinder)
scene.collection.objects.link(ob_cylinder_001)
scene.collection.objects.link(ob_cylinder_002)
scene.collection.objects.link(ob_cylinder_003)
scene.collection.objects.link(ob_cube)

# ---- scene / render settings (as saved in the file)
scene.frame_start = 1; scene.frame_end = 250; scene.frame_set(2)
scene.render.engine = 'BLENDER_EEVEE_NEXT'
scene.cycles.sampling_pattern = 'TABULATED_SOBOL'
scene.eevee.ray_tracing_options.trace_max_roughness = 0.0
bpy.context.view_layer.update()

# ---- added for rendering (the .blend has no active camera and no usable light): camera, sun
cam_auto = bpy.data.cameras.new('AutoCamera')
cam_auto.lens = 50.0
cam_auto.sensor_width = 36.0
cam_auto.clip_end = 1000.0
ob_auto_camera = bpy.data.objects.new('AutoCamera', cam_auto)
scene.collection.objects.link(ob_auto_camera)
ob_auto_camera.location = (14.0703, -17.9545, 21.2138)
ob_auto_camera.rotation_euler = (1.09748, -7.21219e-08, 0.694738)
scene.camera = ob_auto_camera
light_auto_sun = bpy.data.lights.new('AutoSun', 'SUN')
light_auto_sun.energy = 3.0
light_auto_sun.angle = 0.0523599
ob_auto_sun = bpy.data.objects.new('AutoSun', light_auto_sun)
scene.collection.objects.link(ob_auto_sun)
ob_auto_sun.rotation_euler = (0.872665, 0.174533, 0.523599)
bpy.context.view_layer.update()
